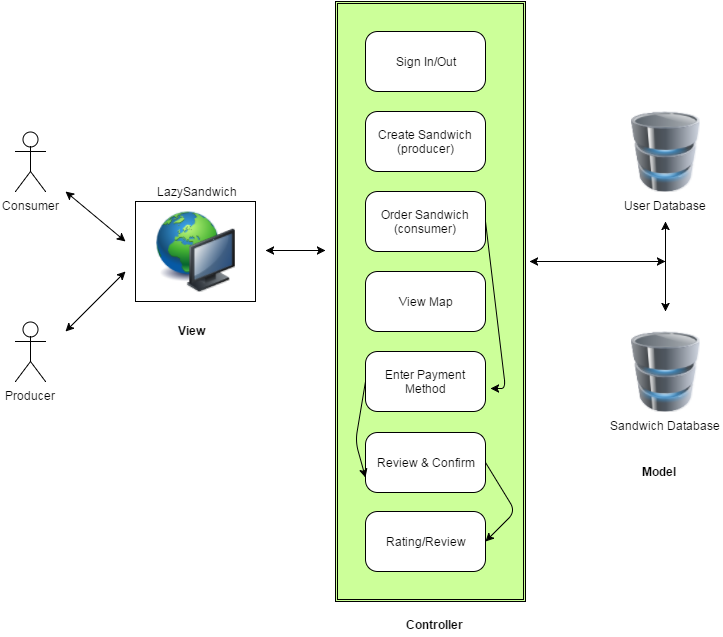

The diagram above was exported from draw.io. Its source (the exported page's mxGraphModel, read from the mxfile embedded in the PNG):
<mxGraphModel dx="1434" dy="772" grid="1" gridSize="10" guides="1" tooltips="1" connect="1" arrows="1" fold="1" page="1" pageScale="1" pageWidth="826" pageHeight="1169" background="#ffffff" math="0">
  <root>
    <mxCell id="0" />
    <mxCell id="1" parent="0" />
    <mxCell id="7303e5f3a7d10569-8" value="" style="whiteSpace=wrap;html=1;" vertex="1" parent="1">
      <mxGeometry x="170" y="220" width="120" height="100" as="geometry" />
    </mxCell>
    <mxCell id="7303e5f3a7d10569-9" value="Consumer" style="shape=umlActor;verticalLabelPosition=bottom;labelBackgroundColor=#ffffff;verticalAlign=top;html=1;" vertex="1" parent="1">
      <mxGeometry x="50" y="150" width="30" height="60" as="geometry" />
    </mxCell>
    <mxCell id="7303e5f3a7d10569-10" value="Producer" style="shape=umlActor;verticalLabelPosition=bottom;labelBackgroundColor=#ffffff;verticalAlign=top;html=1;rotation=0;" vertex="1" parent="1">
      <mxGeometry x="50" y="340" width="30" height="60" as="geometry" />
    </mxCell>
    <mxCell id="7303e5f3a7d10569-18" value="" style="image;html=1;labelBackgroundColor=#ffffff;image=img/lib/clip_art/computers/Network_128x128.png" vertex="1" parent="1">
      <mxGeometry x="190" y="230" width="80" height="80" as="geometry" />
    </mxCell>
    <mxCell id="7303e5f3a7d10569-26" value="" style="endArrow=classic;startArrow=classic;html=1;" edge="1" parent="1">
      <mxGeometry width="50" height="50" relative="1" as="geometry">
        <mxPoint x="100" y="210" as="sourcePoint" />
        <mxPoint x="160" y="260" as="targetPoint" />
      </mxGeometry>
    </mxCell>
    <mxCell id="7303e5f3a7d10569-27" value="" style="endArrow=classic;startArrow=classic;html=1;" edge="1" parent="1">
      <mxGeometry width="50" height="50" relative="1" as="geometry">
        <mxPoint x="100" y="350" as="sourcePoint" />
        <mxPoint x="160" y="290" as="targetPoint" />
      </mxGeometry>
    </mxCell>
    <mxCell id="7303e5f3a7d10569-28" value="LazySandwich" style="text;html=1;strokeColor=none;fillColor=none;align=center;verticalAlign=middle;whiteSpace=wrap;overflow=hidden;" vertex="1" parent="1">
      <mxGeometry x="178" y="200" width="105" height="20" as="geometry" />
    </mxCell>
    <mxCell id="7303e5f3a7d10569-29" style="edgeStyle=orthogonalEdgeStyle;rounded=0;html=1;exitX=0.25;exitY=0;entryX=0.25;entryY=0;jettySize=auto;orthogonalLoop=1;" edge="1" parent="1" source="7303e5f3a7d10569-28" target="7303e5f3a7d10569-28">
      <mxGeometry relative="1" as="geometry" />
    </mxCell>
    <mxCell id="7303e5f3a7d10569-30" style="edgeStyle=orthogonalEdgeStyle;rounded=0;html=1;exitX=0.75;exitY=0;entryX=0.75;entryY=0;jettySize=auto;orthogonalLoop=1;" edge="1" parent="1" source="7303e5f3a7d10569-28" target="7303e5f3a7d10569-28">
      <mxGeometry relative="1" as="geometry" />
    </mxCell>
    <mxCell id="7303e5f3a7d10569-34" style="edgeStyle=orthogonalEdgeStyle;rounded=0;html=1;exitX=0;exitY=0.3333333333333333;exitPerimeter=0;entryX=0;entryY=0.3333333333333333;entryPerimeter=0;jettySize=auto;orthogonalLoop=1;" edge="1" parent="1" source="7303e5f3a7d10569-10" target="7303e5f3a7d10569-10">
      <mxGeometry relative="1" as="geometry" />
    </mxCell>
    <mxCell id="7303e5f3a7d10569-36" value="" style="endArrow=classic;startArrow=classic;html=1;" edge="1" parent="1">
      <mxGeometry width="50" height="50" relative="1" as="geometry">
        <mxPoint x="300" y="269" as="sourcePoint" />
        <mxPoint x="360" y="269" as="targetPoint" />
      </mxGeometry>
    </mxCell>
    <mxCell id="7303e5f3a7d10569-37" value="" style="whiteSpace=wrap;html=1;" vertex="1" parent="1">
      <mxGeometry x="380" y="235" width="110" height="70" as="geometry" />
    </mxCell>
    <mxCell id="7303e5f3a7d10569-38" value="Create User" style="text;html=1;strokeColor=none;fillColor=none;align=center;verticalAlign=middle;whiteSpace=wrap;overflow=hidden;" vertex="1" parent="1">
      <mxGeometry x="400" y="250" width="70" height="40" as="geometry" />
    </mxCell>
    <mxCell id="7303e5f3a7d10569-39" value="User Database" style="image;html=1;labelBackgroundColor=#ffffff;image=img/lib/clip_art/computers/Database_128x128.png" vertex="1" parent="1">
      <mxGeometry x="660" y="130" width="80" height="80" as="geometry" />
    </mxCell>
    <mxCell id="7303e5f3a7d10569-40" value="Sandwich Database" style="image;html=1;labelBackgroundColor=#ffffff;image=img/lib/clip_art/computers/Database_128x128.png" vertex="1" parent="1">
      <mxGeometry x="660" y="350" width="80" height="80" as="geometry" />
    </mxCell>
    <mxCell id="7303e5f3a7d10569-43" value="" style="shape=ext;double=1;whiteSpace=wrap;html=1;fontColor=#3399FF;fillColor=#CCFF99;" vertex="1" parent="1">
      <mxGeometry x="370" y="20" width="190" height="600" as="geometry" />
    </mxCell>
    <mxCell id="7303e5f3a7d10569-44" value="" style="endArrow=classic;startArrow=classic;html=1;exitX=1.021;exitY=0.433;exitPerimeter=0;" edge="1" parent="1" source="7303e5f3a7d10569-43">
      <mxGeometry width="50" height="50" relative="1" as="geometry">
        <mxPoint x="560" y="310" as="sourcePoint" />
        <mxPoint x="700" y="280" as="targetPoint" />
        <Array as="points">
          <mxPoint x="590" y="280" />
        </Array>
      </mxGeometry>
    </mxCell>
    <mxCell id="7303e5f3a7d10569-45" value="" style="endArrow=classic;startArrow=classic;html=1;" edge="1" parent="1">
      <mxGeometry width="50" height="50" relative="1" as="geometry">
        <mxPoint x="700" y="330" as="sourcePoint" />
        <mxPoint x="700" y="240" as="targetPoint" />
      </mxGeometry>
    </mxCell>
    <mxCell id="7303e5f3a7d10569-46" value="&lt;b&gt;View&lt;/b&gt;" style="text;html=1;resizable=0;points=[];autosize=1;align=left;verticalAlign=top;spacingTop=-4;" vertex="1" parent="1">
      <mxGeometry x="211" y="340" width="40" height="20" as="geometry" />
    </mxCell>
    <mxCell id="7303e5f3a7d10569-47" value="&lt;b&gt;Controller&lt;/b&gt;" style="text;html=1;resizable=0;points=[];autosize=1;align=left;verticalAlign=top;spacingTop=-4;" vertex="1" parent="1">
      <mxGeometry x="439" y="634" width="70" height="20" as="geometry" />
    </mxCell>
    <mxCell id="7303e5f3a7d10569-48" value="&lt;b&gt;Model&lt;/b&gt;&lt;div&gt;&lt;br&gt;&lt;/div&gt;" style="text;html=1;resizable=0;points=[];autosize=1;align=left;verticalAlign=top;spacingTop=-4;" vertex="1" parent="1">
      <mxGeometry x="675" y="481" width="50" height="30" as="geometry" />
    </mxCell>
    <mxCell id="7303e5f3a7d10569-52" value="Sign In/Out" style="rounded=1;whiteSpace=wrap;html=1;arcSize=20;" vertex="1" parent="1">
      <mxGeometry x="400" y="50" width="120" height="60" as="geometry" />
    </mxCell>
    <mxCell id="7303e5f3a7d10569-53" value="Create Sandwich (producer)" style="rounded=1;whiteSpace=wrap;html=1;arcSize=20;" vertex="1" parent="1">
      <mxGeometry x="400" y="130" width="120" height="60" as="geometry" />
    </mxCell>
    <mxCell id="7303e5f3a7d10569-54" value="Order Sandwich (consumer)" style="rounded=1;whiteSpace=wrap;html=1;arcSize=20;" vertex="1" parent="1">
      <mxGeometry x="400" y="210" width="120" height="60" as="geometry" />
    </mxCell>
    <mxCell id="7303e5f3a7d10569-55" value="View Map" style="rounded=1;whiteSpace=wrap;html=1;arcSize=20;" vertex="1" parent="1">
      <mxGeometry x="400" y="290" width="120" height="60" as="geometry" />
    </mxCell>
    <mxCell id="7303e5f3a7d10569-56" value="Enter Payment Method" style="rounded=1;whiteSpace=wrap;html=1;arcSize=20;" vertex="1" parent="1">
      <mxGeometry x="400" y="370" width="120" height="60" as="geometry" />
    </mxCell>
    <mxCell id="7303e5f3a7d10569-57" value="Review &amp;amp; Confirm" style="rounded=1;whiteSpace=wrap;html=1;arcSize=20;" vertex="1" parent="1">
      <mxGeometry x="400" y="451" width="120" height="60" as="geometry" />
    </mxCell>
    <mxCell id="7303e5f3a7d10569-58" value="Rating/Review" style="rounded=1;whiteSpace=wrap;html=1;arcSize=20;" vertex="1" parent="1">
      <mxGeometry x="400" y="530" width="120" height="60" as="geometry" />
    </mxCell>
    <mxCell id="7303e5f3a7d10569-59" style="edgeStyle=orthogonalEdgeStyle;rounded=0;html=1;exitX=0.5;exitY=0;exitPerimeter=0;entryX=0.5;entryY=0;entryPerimeter=0;jettySize=auto;orthogonalLoop=1;fontColor=#3399FF;fillColor=#FF3333;" edge="1" parent="1" source="7303e5f3a7d10569-9" target="7303e5f3a7d10569-9">
      <mxGeometry relative="1" as="geometry" />
    </mxCell>
    <mxCell id="7303e5f3a7d10569-61" value="" style="endArrow=classic;html=1;fillColor=#FF3333;fontColor=#3399FF;exitX=1;exitY=0.5;entryX=1.042;entryY=0.617;entryPerimeter=0;" edge="1" parent="1" source="7303e5f3a7d10569-54" target="7303e5f3a7d10569-56">
      <mxGeometry width="50" height="50" relative="1" as="geometry">
        <mxPoint x="495" y="285" as="sourcePoint" />
        <mxPoint x="525" y="265" as="targetPoint" />
        <Array as="points">
          <mxPoint x="540" y="407" />
        </Array>
      </mxGeometry>
    </mxCell>
    <mxCell id="7303e5f3a7d10569-63" value="" style="endArrow=classic;html=1;fillColor=#FF3333;fontColor=#3399FF;exitX=0;exitY=0.5;entryX=0;entryY=0.75;" edge="1" parent="1" source="7303e5f3a7d10569-56" target="7303e5f3a7d10569-57">
      <mxGeometry width="50" height="50" relative="1" as="geometry">
        <mxPoint x="280" y="420" as="sourcePoint" />
        <mxPoint x="330" y="370" as="targetPoint" />
        <Array as="points">
          <mxPoint x="390" y="460" />
        </Array>
      </mxGeometry>
    </mxCell>
    <mxCell id="7303e5f3a7d10569-64" value="" style="endArrow=classic;html=1;fillColor=#FF3333;fontColor=#3399FF;exitX=1;exitY=0.5;entryX=1;entryY=0.5;" edge="1" parent="1" source="7303e5f3a7d10569-57" target="7303e5f3a7d10569-58">
      <mxGeometry width="50" height="50" relative="1" as="geometry">
        <mxPoint x="520" y="521" as="sourcePoint" />
        <mxPoint x="570" y="471" as="targetPoint" />
        <Array as="points">
          <mxPoint x="550" y="530" />
        </Array>
      </mxGeometry>
    </mxCell>
  </root>
</mxGraphModel>